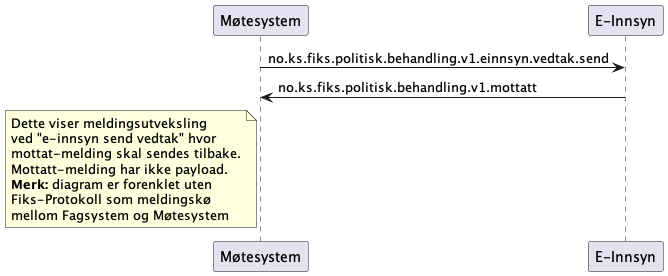

The diagram above was rendered by PlantUML. Its source (embedded in the PNG):
@startuml
participant Møtesystem as "Møtesystem"
participant EInnsyn as "E-Innsyn"

Møtesystem -> EInnsyn : no.ks.fiks.politisk.behandling.v1.einnsyn.vedtak.send
Møtesystem <- EInnsyn : no.ks.fiks.politisk.behandling.v1.mottatt

note left of Møtesystem
Dette viser meldingsutveksling
ved "e-innsyn send vedtak" hvor 
mottat-melding skal sendes tilbake.
Mottatt-melding har ikke payload.
**Merk:** diagram er forenklet uten
Fiks-Protokoll som meldingskø
mellom Fagsystem og Møtesystem
end note

@enduml